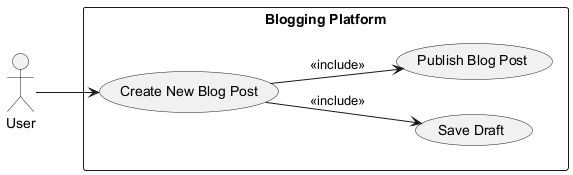

The diagram above was rendered by PlantUML. Its source (embedded in the PNG):
@startuml
left to right direction

actor User

rectangle "Blogging Platform" {
    usecase "Create New Blog Post" as UC1
    usecase "Save Draft" as UC2
    usecase "Publish Blog Post" as UC3
}

User --> UC1
UC1 --> UC2 : <<include>>
UC1 --> UC3 : <<include>>

@enduml